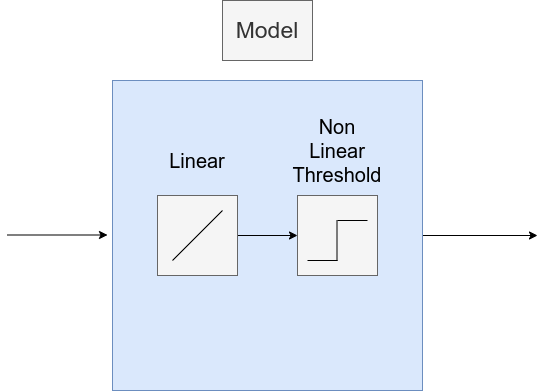

The diagram above was exported from draw.io. Its source (the exported page's mxGraphModel, read from the mxfile embedded in the PNG):
<mxGraphModel dx="1422" dy="833" grid="1" gridSize="10" guides="1" tooltips="1" connect="1" arrows="1" fold="1" page="1" pageScale="1" pageWidth="850" pageHeight="1100" math="0" shadow="0">
  <root>
    <mxCell id="0" />
    <mxCell id="1" parent="0" />
    <mxCell id="db3ZV_vj3K1UIZpzpdNW-14" style="edgeStyle=orthogonalEdgeStyle;rounded=0;orthogonalLoop=1;jettySize=auto;html=1;exitX=1;exitY=0.5;exitDx=0;exitDy=0;" edge="1" parent="1" source="db3ZV_vj3K1UIZpzpdNW-6">
      <mxGeometry relative="1" as="geometry">
        <mxPoint x="540" y="345" as="targetPoint" />
      </mxGeometry>
    </mxCell>
    <mxCell id="db3ZV_vj3K1UIZpzpdNW-6" value="" style="whiteSpace=wrap;html=1;aspect=fixed;fillColor=#dae8fc;strokeColor=#6c8ebf;" vertex="1" parent="1">
      <mxGeometry x="115" y="190" width="310" height="310" as="geometry" />
    </mxCell>
    <mxCell id="db3ZV_vj3K1UIZpzpdNW-17" style="edgeStyle=orthogonalEdgeStyle;rounded=0;orthogonalLoop=1;jettySize=auto;html=1;exitX=1;exitY=0.5;exitDx=0;exitDy=0;" edge="1" parent="1" source="db3ZV_vj3K1UIZpzpdNW-7" target="db3ZV_vj3K1UIZpzpdNW-9">
      <mxGeometry relative="1" as="geometry" />
    </mxCell>
    <mxCell id="db3ZV_vj3K1UIZpzpdNW-7" value="" style="whiteSpace=wrap;html=1;aspect=fixed;fillColor=#f5f5f5;strokeColor=#666666;fontColor=#333333;" vertex="1" parent="1">
      <mxGeometry x="160" y="305" width="80" height="80" as="geometry" />
    </mxCell>
    <mxCell id="db3ZV_vj3K1UIZpzpdNW-8" value="" style="endArrow=none;html=1;" edge="1" parent="1">
      <mxGeometry width="50" height="50" relative="1" as="geometry">
        <mxPoint x="175" y="370" as="sourcePoint" />
        <mxPoint x="225" y="320" as="targetPoint" />
      </mxGeometry>
    </mxCell>
    <mxCell id="db3ZV_vj3K1UIZpzpdNW-9" value="" style="whiteSpace=wrap;html=1;aspect=fixed;fillColor=#f5f5f5;strokeColor=#666666;fontColor=#333333;" vertex="1" parent="1">
      <mxGeometry x="300" y="305" width="80" height="80" as="geometry" />
    </mxCell>
    <mxCell id="db3ZV_vj3K1UIZpzpdNW-10" value="" style="endArrow=none;html=1;fontStyle=4" edge="1" parent="1">
      <mxGeometry width="50" height="50" relative="1" as="geometry">
        <mxPoint x="310" y="370" as="sourcePoint" />
        <mxPoint x="340" y="370" as="targetPoint" />
      </mxGeometry>
    </mxCell>
    <mxCell id="db3ZV_vj3K1UIZpzpdNW-11" value="" style="endArrow=none;html=1;fontStyle=4" edge="1" parent="1">
      <mxGeometry width="50" height="50" relative="1" as="geometry">
        <mxPoint x="340" y="330" as="sourcePoint" />
        <mxPoint x="370" y="330" as="targetPoint" />
      </mxGeometry>
    </mxCell>
    <mxCell id="db3ZV_vj3K1UIZpzpdNW-12" value="" style="endArrow=none;html=1;fontStyle=4" edge="1" parent="1">
      <mxGeometry width="50" height="50" relative="1" as="geometry">
        <mxPoint x="339.5" y="370" as="sourcePoint" />
        <mxPoint x="339.5" y="330" as="targetPoint" />
      </mxGeometry>
    </mxCell>
    <mxCell id="db3ZV_vj3K1UIZpzpdNW-13" value="" style="endArrow=classic;html=1;" edge="1" parent="1">
      <mxGeometry width="50" height="50" relative="1" as="geometry">
        <mxPoint x="10" y="344.5" as="sourcePoint" />
        <mxPoint x="110" y="344.5" as="targetPoint" />
      </mxGeometry>
    </mxCell>
    <mxCell id="db3ZV_vj3K1UIZpzpdNW-15" value="&lt;font style=&quot;font-size: 20px&quot;&gt;Linear&lt;/font&gt;" style="text;html=1;strokeColor=none;fillColor=none;align=center;verticalAlign=middle;whiteSpace=wrap;rounded=0;" vertex="1" parent="1">
      <mxGeometry x="160" y="250" width="80" height="40" as="geometry" />
    </mxCell>
    <mxCell id="db3ZV_vj3K1UIZpzpdNW-16" value="&lt;font style=&quot;font-size: 20px&quot;&gt;Non Linear Threshold&lt;/font&gt;" style="text;html=1;strokeColor=none;fillColor=none;align=center;verticalAlign=middle;whiteSpace=wrap;rounded=0;" vertex="1" parent="1">
      <mxGeometry x="300" y="240" width="80" height="40" as="geometry" />
    </mxCell>
    <mxCell id="db3ZV_vj3K1UIZpzpdNW-18" value="&lt;font style=&quot;font-size: 23px&quot;&gt;Model&lt;/font&gt;" style="text;html=1;strokeColor=#666666;fillColor=#f5f5f5;align=center;verticalAlign=middle;whiteSpace=wrap;rounded=0;fontColor=#333333;" vertex="1" parent="1">
      <mxGeometry x="225" y="110" width="90" height="60" as="geometry" />
    </mxCell>
  </root>
</mxGraphModel>